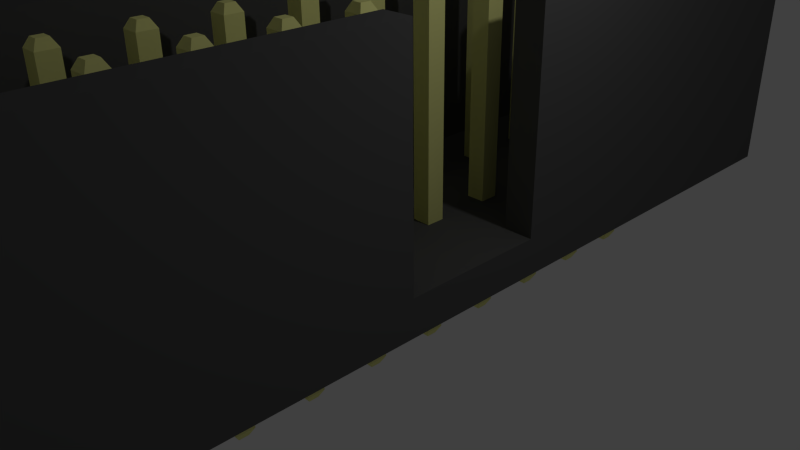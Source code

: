 # Source: Pin_Header_Socket_2x10.blend  (saved by Blender 2.76.0; exported with 4.5.12 LTS)
import bpy
from mathutils import Matrix  # noqa: F401  (used for matrix-valued properties, if any)

bpy.ops.wm.read_factory_settings(use_empty=True)
scene = bpy.context.scene
scene.name = 'Scene'

# ---- collections
col_collection_1 = bpy.data.collections.new('Collection 1'); scene.collection.children.link(col_collection_1)
col_collection_2 = bpy.data.collections.new('Collection 2'); scene.collection.children.link(col_collection_2)
col_collection_2.hide_render = True
col_collection_2.hide_viewport = True

# ---- materials (node trees are filled in below, after node groups)
mat_plastic = bpy.data.materials.new('Plastic')
mat_plastic.alpha_threshold = 0.0
mat_plastic.use_transparent_shadow = False
mat_plastic.diffuse_color = (0.1009, 0.1009, 0.1009, 1.0)
mat_plastic.specular_color = (0.2874, 0.2874, 0.2874)
mat_plastic.roughness = 0.5
mat_shape_014 = bpy.data.materials.new('Shape.014')
mat_shape_014.alpha_threshold = 0.0
mat_shape_014.use_transparent_shadow = False
mat_shape_014.diffuse_color = (0.9134, 0.9134, 0.34, 1.0)
mat_shape_014.roughness = 0.5

# ---- material node trees

# ---- world
world_world = bpy.data.worlds.new('World'); scene.world = world_world
world_world.color = (0.05088, 0.05088, 0.05088)
world_world.use_sun_shadow = False
world_world.sun_shadow_jitter_overblur = 0.0
world_world.cycles.sampling_method = 'MANUAL'
world_world.cycles.sample_map_resolution = 256

# ---- cameras
cam_camera = bpy.data.cameras.new('Camera')
cam_camera.clip_end = 100.0
cam_camera.lens = 35.0
cam_camera.sensor_width = 32.0
cam_camera.sensor_height = 18.0
cam_camera.ortho_scale = 7.314
cam_camera.dof.focus_distance = 0.0
cam_camera.dof.aperture_fstop = 128.0

# ---- lights
light_lamp = bpy.data.lights.new('Lamp', 'POINT')
light_lamp.transmission_factor = 0.0
light_lamp.cutoff_distance = 30.0
light_lamp.energy = 100.0
light_lamp.shadow_buffer_clip_start = 1.001
light_lamp.shadow_soft_size = 0.1
light_lamp.shadow_maximum_resolution = 0.006
light_lamp.use_absolute_resolution = True
light_lamp.cycles.use_multiple_importance_sampling = False

# ---- meshes
me_cube_002 = bpy.data.meshes.new('Cube.002')
me_cube_002.from_pydata([(-1.0, -1.0, 0.0), (-1.0, -1.0, 1.472), (-1.0, 1.0, 0.0), (-1.0, 1.0, 1.472), (1.0, -1.0, 0.0), (1.0, -1.0, 1.472), (1.0, 1.0, 0.0), (1.0, 1.0, 1.472)], [], [(1, 3, 2, 0), (3, 7, 6, 2), (7, 5, 4, 6), (5, 1, 0, 4), (0, 2, 6, 4), (5, 7, 3, 1)])
me_cube_002.materials.append(mat_plastic)
me_cube_002.use_remesh_preserve_volume = False
me_cube_002.use_remesh_preserve_attributes = False
me_cube_002.use_mirror_vertex_groups = False
me_cube_002.update()
me_shapeindexedfaceset = bpy.data.meshes.new('ShapeIndexedFaceSet')
me_shapeindexedfaceset.from_pydata([(0.0, 0.0, 0.0), (-1.874, 0.374, -1.078), (-2.126, 0.374, -1.078), (-1.874, 0.626, -1.078), (-2.126, 0.626, -1.078), (-1.932, 0.4318, -1.186), (-2.068, 0.4318, -1.186), (-2.068, 0.5682, -1.186), (-1.932, 0.5682, -1.186), (-2.126, 0.374, 3.274), (-1.874, 0.374, 3.274), (-2.126, 0.626, 3.274), (-1.874, 0.626, 3.274), (-2.068, 0.4318, 3.381), (-1.932, 0.4318, 3.381), (-1.932, 0.5682, 3.381), (-2.068, 0.5682, 3.381)], [], [(1, 2, 6, 5), (1, 3, 12, 10), (1, 5, 8, 3), (1, 10, 9, 2), (2, 4, 7, 6), (2, 9, 11, 4), (3, 4, 11, 12), (3, 8, 7, 4), (5, 6, 7, 8), (9, 10, 14, 13), (9, 13, 16, 11), (10, 12, 15, 14), (11, 16, 15, 12), (13, 14, 15, 16)])
me_shapeindexedfaceset.materials.append(mat_shape_014)
me_shapeindexedfaceset.use_remesh_preserve_volume = False
me_shapeindexedfaceset.use_remesh_preserve_attributes = False
me_shapeindexedfaceset.use_mirror_vertex_groups = False
me_shapeindexedfaceset.update()
me_cube_005 = bpy.data.meshes.new('Cube.005')
me_cube_005.from_pydata([(-1.0, -3.815, 0.3324), (-1.0, -3.815, 2.674), (-1.0, -0.845, 0.3324), (-1.0, -0.845, 2.674), (1.0, -3.815, 0.3324), (1.0, -3.815, 2.674), (1.0, -0.845, 0.3324), (1.0, -0.845, 2.674), (-1.0, 10.45, 0.3324), (-1.0, 10.45, 2.674), (-1.0, 13.42, 0.3324), (-1.0, 13.42, 2.674), (1.0, 10.45, 0.3324), (1.0, 10.45, 2.674), (1.0, 13.42, 0.3324), (1.0, 13.42, 2.674)], [], [(1, 3, 2, 0), (3, 7, 6, 2), (7, 5, 4, 6), (5, 1, 0, 4), (0, 2, 6, 4), (5, 7, 3, 1), (9, 11, 10, 8), (11, 15, 14, 10), (15, 13, 12, 14), (13, 9, 8, 12), (8, 10, 14, 12), (13, 15, 11, 9)])
me_cube_005.use_remesh_preserve_volume = False
me_cube_005.use_remesh_preserve_attributes = False
me_cube_005.use_mirror_vertex_groups = False
me_cube_005.update()
me_cube_004 = bpy.data.meshes.new('Cube.004')
me_cube_004.from_pydata([(-1.0, -1.694, 0.1394), (-1.0, -1.694, 2.512), (-1.0, 1.694, 0.1394), (-1.0, 1.694, 2.512), (1.0, -1.694, 0.1394), (1.0, -1.694, 2.512), (1.0, 1.694, 0.1394), (1.0, 1.694, 2.512), (-1.0, -0.2705, 2.512), (-1.0, 0.2705, 2.512), (-1.0, 0.2705, 0.1394), (-1.0, -0.2705, 0.1394), (1.0, 0.2705, 2.512), (1.0, -0.2705, 2.512), (1.0, -0.2705, 0.1394), (1.0, 0.2705, 0.1394), (3.046, 0.2705, 2.512), (3.046, -0.2705, 2.512), (3.046, -0.2705, 0.1394), (3.046, 0.2705, 0.1394)], [], [(9, 3, 2, 10), (3, 7, 6, 2), (13, 5, 4, 14), (5, 1, 0, 4), (10, 2, 6, 15), (12, 7, 3, 9), (5, 13, 8, 1), (13, 12, 9, 8), (0, 11, 14, 4), (11, 10, 15, 14), (7, 12, 15, 6), (15, 12, 16, 19), (1, 8, 11, 0), (8, 9, 10, 11), (16, 17, 18, 19), (13, 14, 18, 17), (14, 15, 19, 18), (12, 13, 17, 16)])
me_cube_004.use_remesh_preserve_volume = False
me_cube_004.use_remesh_preserve_attributes = False
me_cube_004.use_mirror_vertex_groups = False
me_cube_004.update()

# ---- objects
ob_cube_001 = bpy.data.objects.new('Cube.001', me_cube_002)
ob_pins = bpy.data.objects.new('pins', me_shapeindexedfaceset)
ob_lamp = bpy.data.objects.new('Lamp', light_lamp)
ob_camera = bpy.data.objects.new('Camera', cam_camera)
ob_cube = bpy.data.objects.new('Cube', me_cube_005)
ob_lochsaege = bpy.data.objects.new('lochsaege', me_cube_004)

# ---- transforms, parenting, visibility, modifiers, constraints
ob_cube_001.location = (0.0, 0.0, 0.0)
ob_cube_001.scale = (1.75, 6.5, 2.378)
ob_cube_001.lineart.crease_threshold = 0.0
_m = ob_cube_001.modifiers.new('Boolean', 'BOOLEAN')
_m.object = ob_lochsaege
_m.solver = 'FAST'
_m = ob_cube_001.modifiers.new('Boolean.001', 'BOOLEAN')
_m.object = ob_cube
_m.solver = 'FAST'
ob_pins.location = (0.0, -2.507, 0.0)
ob_pins.rotation_euler = (6.283, -7.55e-08, 1.571)
ob_pins.lineart.crease_threshold = 0.0
_m = ob_pins.modifiers.new('Array', 'ARRAY')
_m.count = 10
_m.constant_offset_displace = (0.0, 0.0, 0.0)
_m.relative_offset_displace = (0.47, 0.0, 0.0)
_m = ob_pins.modifiers.new('Array.001', 'ARRAY')
_m.constant_offset_displace = (0.0, 0.0, 0.0)
_m.relative_offset_displace = (0.0, -1.6, 0.0)
ob_lamp.location = (4.076, 1.005, 5.904)
ob_lamp.rotation_euler = (0.6503, 0.05522, 1.866)
ob_lamp.lock_rotations_4d = False
ob_lamp.empty_display_type = 'ARROWS'
ob_lamp.color = (0.0, 0.0, 0.0, 0.0)
ob_lamp.lineart.crease_threshold = 0.0
ob_camera.location = (7.481, -6.508, 5.344)
ob_camera.rotation_euler = (1.109, 0.01082, 0.8149)
ob_camera.lock_rotations_4d = False
ob_camera.empty_display_type = 'ARROWS'
ob_camera.color = (0.0, 0.0, 0.0, 0.0)
ob_camera.display_type = 'WIRE'
ob_camera.lineart.crease_threshold = 0.0
ob_cube.location = (0.0, -4.788, 0.1775)
ob_cube.lineart.crease_threshold = 0.0
ob_lochsaege.location = (0.0, 0.0, 0.1775)
ob_lochsaege.scale = (1.348, 3.6, 2.378)
ob_lochsaege.lineart.crease_threshold = 0.0

# ---- collection membership
col_collection_1.objects.link(ob_cube_001)
col_collection_1.objects.link(ob_pins)
col_collection_1.objects.link(ob_lamp)
col_collection_1.objects.link(ob_camera)
col_collection_2.objects.link(ob_cube)
col_collection_2.objects.link(ob_lochsaege)

# ---- scene / render settings (as saved in the file)
scene.camera = ob_camera
scene.frame_start = 1; scene.frame_end = 250; scene.frame_set(1)
scene.render.engine = 'BLENDER_EEVEE_NEXT'
scene.render.resolution_percentage = 50
scene.render.dither_intensity = 0.0
scene.cycles.use_denoising = False
scene.cycles.samples = 10
scene.cycles.sampling_pattern = 'TABULATED_SOBOL'
scene.cycles.light_sampling_threshold = 0.0
scene.cycles.use_adaptive_sampling = False
scene.cycles.use_light_tree = False
scene.cycles.blur_glossy = 0.0
scene.cycles.pixel_filter_type = 'GAUSSIAN'
scene.cycles.sample_clamp_indirect = 0.0
scene.view_settings.view_transform = 'Standard'
bpy.context.view_layer.update()
